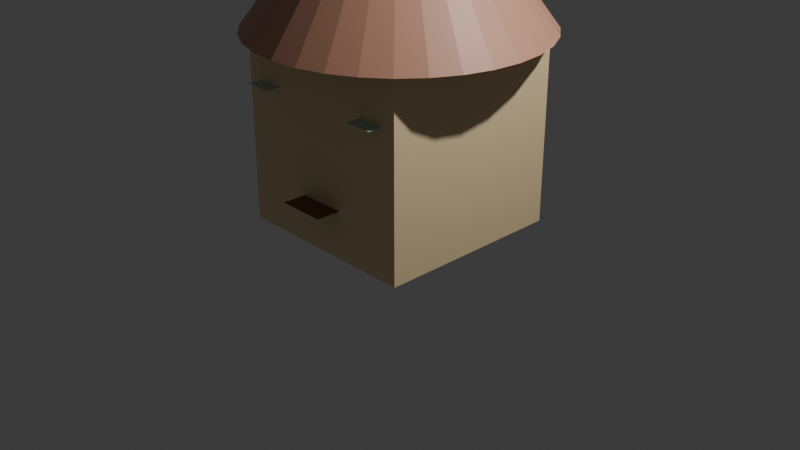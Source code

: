 # Source: hut.blend  (saved by Blender 4.5.91; exported with 4.5.12 LTS)
import bpy
from mathutils import Matrix  # noqa: F401  (used for matrix-valued properties, if any)

bpy.ops.wm.read_factory_settings(use_empty=True)
scene = bpy.context.scene
scene.name = 'Scene'

# ---- collections
col_collection = bpy.data.collections.new('Collection'); scene.collection.children.link(col_collection)

# ---- materials (node trees are filled in below, after node groups)
mat_housebase_material = bpy.data.materials.new('HouseBase_Material')
mat_roof_material = bpy.data.materials.new('Roof_Material')
mat_door_material = bpy.data.materials.new('Door_Material')
mat_window1_material = bpy.data.materials.new('Window1_Material')
mat_window2_material = bpy.data.materials.new('Window2_Material')

# ---- material node trees
mat_housebase_material.use_nodes = True; mat_housebase_material.node_tree.nodes.clear()
_N = mat_housebase_material.node_tree.nodes; _L = mat_housebase_material.node_tree.links
n0 = _N.new('ShaderNodeBsdfPrincipled'); n0.name = 'Principled BSDF'; n0.location = (-200, 100)
n0.inputs[0].default_value = (0.9, 0.7, 0.4, 1.0)
n1 = _N.new('ShaderNodeOutputMaterial'); n1.name = 'Material Output'; n1.location = (200, 100)
_L.new(n0.outputs[0], n1.inputs[0])
n1.is_active_output = True
mat_roof_material.use_nodes = True; mat_roof_material.node_tree.nodes.clear()
_N = mat_roof_material.node_tree.nodes; _L = mat_roof_material.node_tree.links
n0 = _N.new('ShaderNodeBsdfPrincipled'); n0.name = 'Principled BSDF'; n0.location = (-200, 100)
n0.inputs[0].default_value = (0.6, 0.3, 0.2, 1.0)
n1 = _N.new('ShaderNodeOutputMaterial'); n1.name = 'Material Output'; n1.location = (200, 100)
_L.new(n0.outputs[0], n1.inputs[0])
n1.is_active_output = True
mat_door_material.use_nodes = True; mat_door_material.node_tree.nodes.clear()
_N = mat_door_material.node_tree.nodes; _L = mat_door_material.node_tree.links
n0 = _N.new('ShaderNodeBsdfPrincipled'); n0.name = 'Principled BSDF'; n0.location = (-200, 100)
n0.inputs[0].default_value = (0.2, 0.1, 0.05, 1.0)
n1 = _N.new('ShaderNodeOutputMaterial'); n1.name = 'Material Output'; n1.location = (200, 100)
_L.new(n0.outputs[0], n1.inputs[0])
n1.is_active_output = True
mat_window1_material.use_nodes = True; mat_window1_material.node_tree.nodes.clear()
_N = mat_window1_material.node_tree.nodes; _L = mat_window1_material.node_tree.links
n0 = _N.new('ShaderNodeBsdfPrincipled'); n0.name = 'Principled BSDF'; n0.location = (-200, 100)
n0.inputs[0].default_value = (0.5, 0.7, 0.7, 1.0)
n1 = _N.new('ShaderNodeOutputMaterial'); n1.name = 'Material Output'; n1.location = (200, 100)
_L.new(n0.outputs[0], n1.inputs[0])
n1.is_active_output = True
mat_window2_material.use_nodes = True; mat_window2_material.node_tree.nodes.clear()
_N = mat_window2_material.node_tree.nodes; _L = mat_window2_material.node_tree.links
n0 = _N.new('ShaderNodeBsdfPrincipled'); n0.name = 'Principled BSDF'; n0.location = (-200, 100)
n0.inputs[0].default_value = (0.5, 0.7, 0.7, 1.0)
n1 = _N.new('ShaderNodeOutputMaterial'); n1.name = 'Material Output'; n1.location = (200, 100)
_L.new(n0.outputs[0], n1.inputs[0])
n1.is_active_output = True

# ---- world
world_world = bpy.data.worlds.new('World'); scene.world = world_world
world_world.use_nodes = True; world_world.node_tree.nodes.clear()
_N = world_world.node_tree.nodes; _L = world_world.node_tree.links
n0 = _N.new('ShaderNodeOutputWorld'); n0.name = 'World Output'; n0.location = (200, 100)
n1 = _N.new('ShaderNodeBackground'); n1.name = 'Background'; n1.location = (-200, 100)
n1.inputs[0].default_value = (0.05088, 0.05088, 0.05088, 1.0)
_L.new(n1.outputs[0], n0.inputs[0])
n0.is_active_output = True
world_world.color = (0.05088, 0.05088, 0.05088)
world_world.sun_shadow_jitter_overblur = 0.0

# ---- cameras
cam_camera = bpy.data.cameras.new('Camera')
cam_camera.clip_end = 100.0
cam_camera.ortho_scale = 7.314

# ---- lights
light_light = bpy.data.lights.new('Light', 'POINT')
light_light.energy = 1000.0
light_light.shadow_soft_size = 0.1

# ---- meshes
me_cube_001 = bpy.data.meshes.new('Cube.001')
me_cube_001.from_pydata([(-1.0, -1.0, -1.0), (-1.0, -1.0, 1.0), (-1.0, 1.0, -1.0), (-1.0, 1.0, 1.0), (1.0, -1.0, -1.0), (1.0, -1.0, 1.0), (1.0, 1.0, -1.0), (1.0, 1.0, 1.0)], [], [(0, 1, 3, 2), (2, 3, 7, 6), (6, 7, 5, 4), (4, 5, 1, 0), (2, 6, 4, 0), (7, 3, 1, 5)])
_uv = me_cube_001.uv_layers.new(name='UVMap')
_uv.uv.foreach_set('vector', [0.375, 0.0, 0.625, 0.0, 0.625, 0.25, 0.375, 0.25, 0.375, 0.25, 0.625, 0.25, 0.625, 0.5, 0.375, 0.5, 0.375, 0.5, 0.625, 0.5, 0.625, 0.75, 0.375, 0.75, 0.375, 0.75, 0.625, 0.75, 0.625, 1.0, 0.375, 1.0, 0.125, 0.5, 0.375, 0.5, 0.375, 0.75, 0.125, 0.75, 0.625, 0.5, 0.875, 0.5, 0.875, 0.75, 0.625, 0.75])
me_cube_001.materials.append(mat_housebase_material)
me_cube_001.update()
me_cone = bpy.data.meshes.new('Cone')
me_cone.from_pydata([(0.0, 1.5, -1.0), (0.2926, 1.471, -1.0), (0.574, 1.386, -1.0), (0.8334, 1.247, -1.0), (1.061, 1.061, -1.0), (1.247, 0.8334, -1.0), (1.386, 0.574, -1.0), (1.471, 0.2926, -1.0), (1.5, 0.0, -1.0), (1.471, -0.2926, -1.0), (1.386, -0.574, -1.0), (1.247, -0.8334, -1.0), (1.061, -1.061, -1.0), (0.8334, -1.247, -1.0), (0.574, -1.386, -1.0), (0.2926, -1.471, -1.0), (0.0, -1.5, -1.0), (-0.2926, -1.471, -1.0), (-0.574, -1.386, -1.0), (-0.8334, -1.247, -1.0), (-1.061, -1.061, -1.0), (-1.247, -0.8334, -1.0), (-1.386, -0.574, -1.0), (-1.471, -0.2926, -1.0), (-1.5, 0.0, -1.0), (-1.471, 0.2926, -1.0), (-1.386, 0.574, -1.0), (-1.247, 0.8334, -1.0), (-1.061, 1.061, -1.0), (-0.8334, 1.247, -1.0), (-0.574, 1.386, -1.0), (-0.2926, 1.471, -1.0), (0.0, 0.0, 1.0)], [], [(0, 32, 1), (1, 32, 2), (2, 32, 3), (3, 32, 4), (4, 32, 5), (5, 32, 6), (6, 32, 7), (7, 32, 8), (8, 32, 9), (9, 32, 10), (10, 32, 11), (11, 32, 12), (12, 32, 13), (13, 32, 14), (14, 32, 15), (15, 32, 16), (16, 32, 17), (17, 32, 18), (18, 32, 19), (19, 32, 20), (20, 32, 21), (21, 32, 22), (22, 32, 23), (23, 32, 24), (24, 32, 25), (25, 32, 26), (26, 32, 27), (27, 32, 28), (28, 32, 29), (29, 32, 30), (0, 1, 2, 3, 4, 5, 6, 7, 8, 9, 10, 11, 12, 13, 14, 15, 16, 17, 18, 19, 20, 21, 22, 23, 24, 25, 26, 27, 28, 29, 30, 31), (30, 32, 31), (31, 32, 0)])
_uv = me_cone.uv_layers.new(name='UVMap')
_uv.uv.foreach_set('vector', [0.25, 0.49, 0.25, 0.25, 0.2968, 0.4854, 0.2968, 0.4854, 0.25, 0.25, 0.3418, 0.4717, 0.3418, 0.4717, 0.25, 0.25, 0.3833, 0.4496, 0.3833, 0.4496, 0.25, 0.25, 0.4197, 0.4197, 0.4197, 0.4197, 0.25, 0.25, 0.4496, 0.3833, 0.4496, 0.3833, 0.25, 0.25, 0.4717, 0.3418, 0.4717, 0.3418, 0.25, 0.25, 0.4854, 0.2968, 0.4854, 0.2968, 0.25, 0.25, 0.49, 0.25, 0.49, 0.25, 0.25, 0.25, 0.4854, 0.2032, 0.4854, 0.2032, 0.25, 0.25, 0.4717, 0.1582, 0.4717, 0.1582, 0.25, 0.25, 0.4496, 0.1167, 0.4496, 0.1167, 0.25, 0.25, 0.4197, 0.08029, 0.4197, 0.08029, 0.25, 0.25, 0.3833, 0.05045, 0.3833, 0.05045, 0.25, 0.25, 0.3418, 0.02827, 0.3418, 0.02827, 0.25, 0.25, 0.2968, 0.01461, 0.2968, 0.01461, 0.25, 0.25, 0.25, 0.01, 0.25, 0.01, 0.25, 0.25, 0.2032, 0.01461, 0.2032, 0.01461, 0.25, 0.25, 0.1582, 0.02827, 0.1582, 0.02827, 0.25, 0.25, 0.1167, 0.05045, 0.1167, 0.05045, 0.25, 0.25, 0.08029, 0.08029, 0.08029, 0.08029, 0.25, 0.25, 0.05045, 0.1167, 0.05045, 0.1167, 0.25, 0.25, 0.02827, 0.1582, 0.02827, 0.1582, 0.25, 0.25, 0.01461, 0.2032, 0.01461, 0.2032, 0.25, 0.25, 0.01, 0.25, 0.01, 0.25, 0.25, 0.25, 0.01461, 0.2968, 0.01461, 0.2968, 0.25, 0.25, 0.02827, 0.3418, 0.02827, 0.3418, 0.25, 0.25, 0.05045, 0.3833, 0.05045, 0.3833, 0.25, 0.25, 0.08029, 0.4197, 0.08029, 0.4197, 0.25, 0.25, 0.1167, 0.4496, 0.1167, 0.4496, 0.25, 0.25, 0.1582, 0.4717, 0.75, 0.49, 0.7968, 0.4854, 0.8418, 0.4717, 0.8833, 0.4496, 0.9197, 0.4197, 0.9496, 0.3833, 0.9717, 0.3418, 0.9854, 0.2968, 0.99, 0.25, 0.9854, 0.2032, 0.9717, 0.1582, 0.9496, 0.1167, 0.9197, 0.08029, 0.8833, 0.05045, 0.8418, 0.02827, 0.7968, 0.01461, 0.75, 0.01, 0.7032, 0.01461, 0.6582, 0.02827, 0.6167, 0.05045, 0.5803, 0.08029, 0.5504, 0.1167, 0.5283, 0.1582, 0.5146, 0.2032, 0.51, 0.25, 0.5146, 0.2968, 0.5283, 0.3418, 0.5504, 0.3833, 0.5803, 0.4197, 0.6167, 0.4496, 0.6582, 0.4717, 0.7032, 0.4854, 0.1582, 0.4717, 0.25, 0.25, 0.2032, 0.4854, 0.2032, 0.4854, 0.25, 0.25, 0.25, 0.49])
me_cone.materials.append(mat_roof_material)
me_cone.update()
me_plane = bpy.data.meshes.new('Plane')
me_plane.from_pydata([(-0.25, -0.25, 0.0), (0.25, -0.25, 0.0), (-0.25, 0.25, 0.0), (0.25, 0.25, 0.0)], [], [(0, 1, 3, 2)])
_uv = me_plane.uv_layers.new(name='UVMap')
_uv.uv.foreach_set('vector', [0.0, 0.0, 1.0, 0.0, 1.0, 1.0, 0.0, 1.0])
me_plane.materials.append(mat_door_material)
me_plane.update()
me_plane_001 = bpy.data.meshes.new('Plane.001')
me_plane_001.from_pydata([(-0.15, -0.15, 0.0), (0.15, -0.15, 0.0), (-0.15, 0.15, 0.0), (0.15, 0.15, 0.0)], [], [(0, 1, 3, 2)])
_uv = me_plane_001.uv_layers.new(name='UVMap')
_uv.uv.foreach_set('vector', [0.0, 0.0, 1.0, 0.0, 1.0, 1.0, 0.0, 1.0])
me_plane_001.materials.append(mat_window1_material)
me_plane_001.update()
me_plane_002 = bpy.data.meshes.new('Plane.002')
me_plane_002.from_pydata([(-0.15, -0.15, 0.0), (0.15, -0.15, 0.0), (-0.15, 0.15, 0.0), (0.15, 0.15, 0.0)], [], [(0, 1, 3, 2)])
_uv = me_plane_002.uv_layers.new(name='UVMap')
_uv.uv.foreach_set('vector', [0.0, 0.0, 1.0, 0.0, 1.0, 1.0, 0.0, 1.0])
me_plane_002.materials.append(mat_window2_material)
me_plane_002.update()

# ---- objects
ob_light = bpy.data.objects.new('Light', light_light)
ob_camera = bpy.data.objects.new('Camera', cam_camera)
ob_housebase = bpy.data.objects.new('HouseBase', me_cube_001)
ob_roof = bpy.data.objects.new('Roof', me_cone)
ob_door = bpy.data.objects.new('Door', me_plane)
ob_window1 = bpy.data.objects.new('Window1', me_plane_001)
ob_window2 = bpy.data.objects.new('Window2', me_plane_002)

# ---- transforms, parenting, visibility, modifiers, constraints
ob_light.location = (4.076, 1.005, 5.904)
ob_light.rotation_euler = (0.6503, 0.05522, 1.866)
ob_light.lock_rotations_4d = False
ob_light.empty_display_type = 'ARROWS'
ob_light.color = (0.0, 0.0, 0.0, 0.0)
ob_light.lineart.crease_threshold = 0.0
ob_camera.location = (7.359, -6.926, 4.958)
ob_camera.rotation_euler = (1.109, 0.0, 0.8149)
ob_camera.lock_rotations_4d = False
ob_camera.empty_display_type = 'ARROWS'
ob_camera.color = (0.0, 0.0, 0.0, 0.0)
ob_camera.display_type = 'WIRE'
ob_camera.lineart.crease_threshold = 0.0
ob_housebase.location = (0.0, 0.0, 1.0)
ob_roof.location = (0.0, 0.0, 3.0)
ob_door.location = (0.0, -1.0, 0.5)
ob_window1.location = (0.7, -1.0, 1.5)
ob_window2.location = (-0.7, -1.0, 1.5)

# ---- collection membership
col_collection.objects.link(ob_light)
col_collection.objects.link(ob_camera)
col_collection.objects.link(ob_housebase)
col_collection.objects.link(ob_roof)
col_collection.objects.link(ob_door)
col_collection.objects.link(ob_window1)
col_collection.objects.link(ob_window2)

# ---- scene / render settings (as saved in the file)
scene.camera = ob_camera
scene.frame_start = 1; scene.frame_end = 250; scene.frame_set(1)
scene.render.engine = 'BLENDER_EEVEE_NEXT'
bpy.context.view_layer.update()
